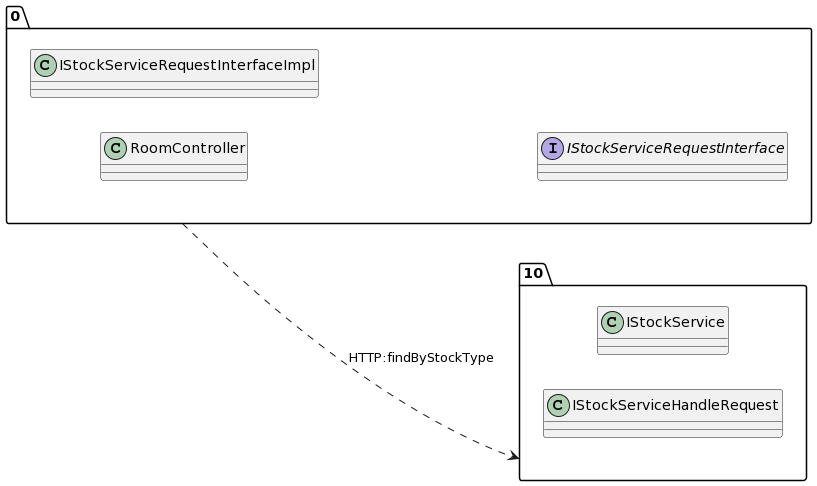

The diagram above was rendered by PlantUML. Its source (embedded in the PNG):
@startuml
allow_mixing
left to right direction
package "0"{
class RoomController
class IStockServiceRequestInterfaceImpl
interface IStockServiceRequestInterface

}
package "10"{
class IStockService
class IStockServiceHandleRequest

}
"0" ..> "10":HTTP:findByStockType
@enduml